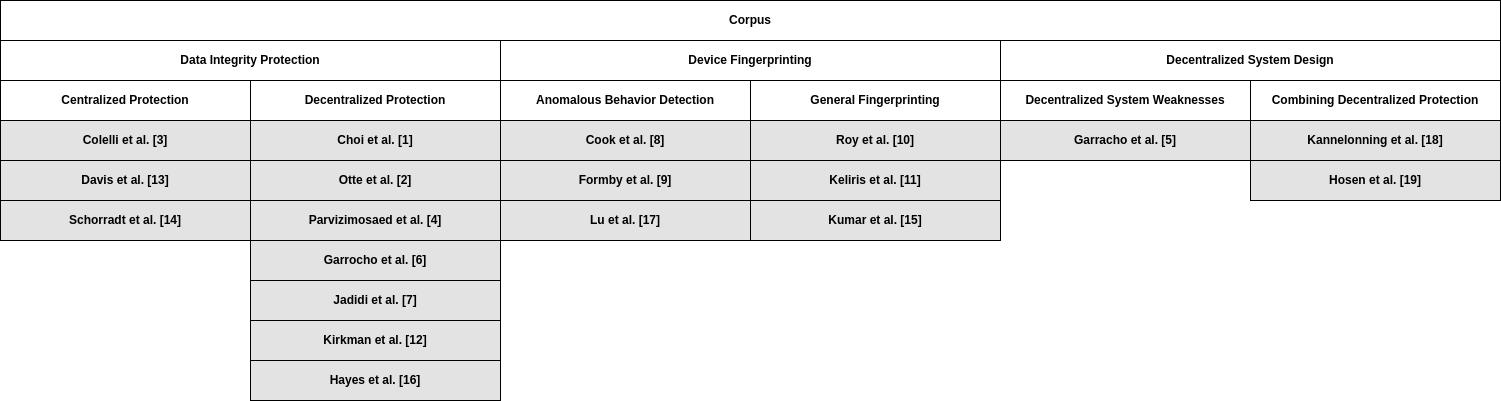

The diagram above was exported from draw.io. Its source (the exported page's mxGraphModel, read from the mxfile embedded in the PNG):
<mxGraphModel dx="2537" dy="965" grid="1" gridSize="10" guides="1" tooltips="1" connect="1" arrows="1" fold="1" page="1" pageScale="1" pageWidth="850" pageHeight="1100" math="0" shadow="0">
  <root>
    <mxCell id="0" />
    <mxCell id="1" parent="0" />
    <mxCell id="dqBFkPjoIThG1Q26FvSL-1" value="&lt;b&gt;Corpus&lt;/b&gt;" style="rounded=0;whiteSpace=wrap;html=1;" vertex="1" parent="1">
      <mxGeometry x="-200" y="300" width="1500" height="40" as="geometry" />
    </mxCell>
    <mxCell id="dqBFkPjoIThG1Q26FvSL-2" value="&lt;b&gt;Data Integrity Protection&lt;/b&gt;" style="rounded=0;whiteSpace=wrap;html=1;" vertex="1" parent="1">
      <mxGeometry x="-200" y="340" width="500" height="40" as="geometry" />
    </mxCell>
    <mxCell id="dqBFkPjoIThG1Q26FvSL-3" value="&lt;b&gt;Device Fingerprinting&lt;/b&gt;&lt;span style=&quot;color: rgba(0, 0, 0, 0); font-family: monospace; font-size: 0px; text-align: start; text-wrap-mode: nowrap;&quot;&gt;%3CmxGraphModel%3E%3Croot%3E%3CmxCell%20id%3D%220%22%2F%3E%3CmxCell%20id%3D%221%22%20parent%3D%220%22%2F%3E%3CmxCell%20id%3D%222%22%20value%3D%22%26lt%3Bb%26gt%3BData%20Integrity%20Protection%26lt%3B%2Fb%26gt%3B%22%20style%3D%22rounded%3D0%3BwhiteSpace%3Dwrap%3Bhtml%3D1%3B%22%20vertex%3D%221%22%20parent%3D%221%22%3E%3CmxGeometry%20x%3D%22-130%22%20y%3D%22380%22%20width%3D%22290%22%20height%3D%2240%22%20as%3D%22geometry%22%2F%3E%3C%2FmxCell%3E%3C%2Froot%3E%3C%2FmxGraphModel%3E&lt;/span&gt;" style="rounded=0;whiteSpace=wrap;html=1;" vertex="1" parent="1">
      <mxGeometry x="300" y="340" width="500" height="40" as="geometry" />
    </mxCell>
    <mxCell id="dqBFkPjoIThG1Q26FvSL-4" value="&lt;b&gt;Decentralized System Design&lt;/b&gt;" style="rounded=0;whiteSpace=wrap;html=1;" vertex="1" parent="1">
      <mxGeometry x="800" y="340" width="500" height="40" as="geometry" />
    </mxCell>
    <mxCell id="dqBFkPjoIThG1Q26FvSL-6" value="&lt;b&gt;Centralized Protection&lt;/b&gt;" style="rounded=0;whiteSpace=wrap;html=1;" vertex="1" parent="1">
      <mxGeometry x="-200" y="380" width="250" height="40" as="geometry" />
    </mxCell>
    <mxCell id="dqBFkPjoIThG1Q26FvSL-8" value="&lt;b&gt;Decentralized Protection&lt;/b&gt;" style="rounded=0;whiteSpace=wrap;html=1;" vertex="1" parent="1">
      <mxGeometry x="50" y="380" width="250" height="40" as="geometry" />
    </mxCell>
    <mxCell id="dqBFkPjoIThG1Q26FvSL-9" value="&lt;b&gt;Anomalous Behavior Detection&lt;/b&gt;" style="rounded=0;whiteSpace=wrap;html=1;" vertex="1" parent="1">
      <mxGeometry x="300" y="380" width="250" height="40" as="geometry" />
    </mxCell>
    <mxCell id="dqBFkPjoIThG1Q26FvSL-10" value="&lt;b&gt;General Fingerprinting&lt;/b&gt;" style="rounded=0;whiteSpace=wrap;html=1;" vertex="1" parent="1">
      <mxGeometry x="550" y="380" width="250" height="40" as="geometry" />
    </mxCell>
    <mxCell id="dqBFkPjoIThG1Q26FvSL-11" value="&lt;b&gt;Decentralized System Weaknesses&lt;/b&gt;" style="rounded=0;whiteSpace=wrap;html=1;" vertex="1" parent="1">
      <mxGeometry x="800" y="380" width="250" height="40" as="geometry" />
    </mxCell>
    <mxCell id="dqBFkPjoIThG1Q26FvSL-12" value="&lt;b&gt;Combining Decentralized Protection&lt;/b&gt;" style="rounded=0;whiteSpace=wrap;html=1;" vertex="1" parent="1">
      <mxGeometry x="1050" y="380" width="250" height="40" as="geometry" />
    </mxCell>
    <mxCell id="dqBFkPjoIThG1Q26FvSL-13" value="&lt;b&gt;Colelli et al. [3]&lt;/b&gt;" style="rounded=0;whiteSpace=wrap;html=1;fillColor=#E3E3E3;" vertex="1" parent="1">
      <mxGeometry x="-200" y="420" width="250" height="40" as="geometry" />
    </mxCell>
    <mxCell id="dqBFkPjoIThG1Q26FvSL-14" value="&lt;b&gt;Davis et al. [13]&lt;/b&gt;" style="rounded=0;whiteSpace=wrap;html=1;fillColor=#E3E3E3;" vertex="1" parent="1">
      <mxGeometry x="-200" y="460" width="250" height="40" as="geometry" />
    </mxCell>
    <mxCell id="dqBFkPjoIThG1Q26FvSL-15" value="&lt;b&gt;Schorradt et al. [14]&lt;/b&gt;" style="rounded=0;whiteSpace=wrap;html=1;fillColor=#E3E3E3;" vertex="1" parent="1">
      <mxGeometry x="-200" y="500" width="250" height="40" as="geometry" />
    </mxCell>
    <mxCell id="dqBFkPjoIThG1Q26FvSL-16" value="&lt;b&gt;Choi et al. [1]&lt;/b&gt;" style="rounded=0;whiteSpace=wrap;html=1;fillColor=#E3E3E3;" vertex="1" parent="1">
      <mxGeometry x="50" y="420" width="250" height="40" as="geometry" />
    </mxCell>
    <mxCell id="dqBFkPjoIThG1Q26FvSL-17" value="&lt;b&gt;Otte et al. [2]&lt;/b&gt;" style="rounded=0;whiteSpace=wrap;html=1;fillColor=#E3E3E3;" vertex="1" parent="1">
      <mxGeometry x="50" y="460" width="250" height="40" as="geometry" />
    </mxCell>
    <mxCell id="dqBFkPjoIThG1Q26FvSL-18" value="&lt;b&gt;Parvizimosaed et al. [4]&lt;/b&gt;" style="rounded=0;whiteSpace=wrap;html=1;fillColor=#E3E3E3;" vertex="1" parent="1">
      <mxGeometry x="50" y="500" width="250" height="40" as="geometry" />
    </mxCell>
    <mxCell id="dqBFkPjoIThG1Q26FvSL-19" value="&lt;b&gt;Garrocho et al. [6]&lt;/b&gt;" style="rounded=0;whiteSpace=wrap;html=1;fillColor=#E3E3E3;" vertex="1" parent="1">
      <mxGeometry x="50" y="540" width="250" height="40" as="geometry" />
    </mxCell>
    <mxCell id="dqBFkPjoIThG1Q26FvSL-20" value="&lt;b&gt;Jadidi et al. [7]&lt;/b&gt;" style="rounded=0;whiteSpace=wrap;html=1;fillColor=#E3E3E3;" vertex="1" parent="1">
      <mxGeometry x="50" y="580" width="250" height="40" as="geometry" />
    </mxCell>
    <mxCell id="dqBFkPjoIThG1Q26FvSL-21" value="&lt;b&gt;Kirkman et al. [12]&lt;/b&gt;" style="rounded=0;whiteSpace=wrap;html=1;fillColor=#E3E3E3;" vertex="1" parent="1">
      <mxGeometry x="50" y="620" width="250" height="40" as="geometry" />
    </mxCell>
    <mxCell id="dqBFkPjoIThG1Q26FvSL-22" value="&lt;b&gt;Hayes et al. [16]&lt;/b&gt;" style="rounded=0;whiteSpace=wrap;html=1;fillColor=#E3E3E3;" vertex="1" parent="1">
      <mxGeometry x="50" y="660" width="250" height="40" as="geometry" />
    </mxCell>
    <mxCell id="dqBFkPjoIThG1Q26FvSL-23" value="&lt;b&gt;Cook et al. [8]&lt;/b&gt;" style="rounded=0;whiteSpace=wrap;html=1;fillColor=#E3E3E3;" vertex="1" parent="1">
      <mxGeometry x="300" y="420" width="250" height="40" as="geometry" />
    </mxCell>
    <mxCell id="dqBFkPjoIThG1Q26FvSL-24" value="&lt;b&gt;Formby et al. [9]&lt;/b&gt;" style="rounded=0;whiteSpace=wrap;html=1;fillColor=#E3E3E3;" vertex="1" parent="1">
      <mxGeometry x="300" y="460" width="250" height="40" as="geometry" />
    </mxCell>
    <mxCell id="dqBFkPjoIThG1Q26FvSL-25" value="&lt;b&gt;Lu et al. [17]&lt;/b&gt;" style="rounded=0;whiteSpace=wrap;html=1;fillColor=#E3E3E3;" vertex="1" parent="1">
      <mxGeometry x="300" y="500" width="250" height="40" as="geometry" />
    </mxCell>
    <mxCell id="dqBFkPjoIThG1Q26FvSL-26" value="&lt;b&gt;Roy et al. [10]&lt;/b&gt;" style="rounded=0;whiteSpace=wrap;html=1;fillColor=#E3E3E3;" vertex="1" parent="1">
      <mxGeometry x="550" y="420" width="250" height="40" as="geometry" />
    </mxCell>
    <mxCell id="dqBFkPjoIThG1Q26FvSL-27" value="&lt;b&gt;Keliris et al. [11]&lt;/b&gt;" style="rounded=0;whiteSpace=wrap;html=1;fillColor=#E3E3E3;" vertex="1" parent="1">
      <mxGeometry x="550" y="460" width="250" height="40" as="geometry" />
    </mxCell>
    <mxCell id="dqBFkPjoIThG1Q26FvSL-28" value="&lt;b&gt;Kumar et al. [15]&lt;/b&gt;" style="rounded=0;whiteSpace=wrap;html=1;fillColor=#E3E3E3;" vertex="1" parent="1">
      <mxGeometry x="550" y="500" width="250" height="40" as="geometry" />
    </mxCell>
    <mxCell id="dqBFkPjoIThG1Q26FvSL-29" value="&lt;b&gt;Garracho et al. [5]&lt;/b&gt;" style="rounded=0;whiteSpace=wrap;html=1;fillColor=#E3E3E3;" vertex="1" parent="1">
      <mxGeometry x="800" y="420" width="250" height="40" as="geometry" />
    </mxCell>
    <mxCell id="dqBFkPjoIThG1Q26FvSL-30" value="&lt;b&gt;Kannelonning et al. [18]&lt;/b&gt;" style="rounded=0;whiteSpace=wrap;html=1;fillColor=#E3E3E3;" vertex="1" parent="1">
      <mxGeometry x="1050" y="420" width="250" height="40" as="geometry" />
    </mxCell>
    <mxCell id="dqBFkPjoIThG1Q26FvSL-31" value="&lt;b&gt;Hosen et al. [19]&lt;/b&gt;" style="rounded=0;whiteSpace=wrap;html=1;fillColor=#E3E3E3;" vertex="1" parent="1">
      <mxGeometry x="1050" y="460" width="250" height="40" as="geometry" />
    </mxCell>
  </root>
</mxGraphModel>